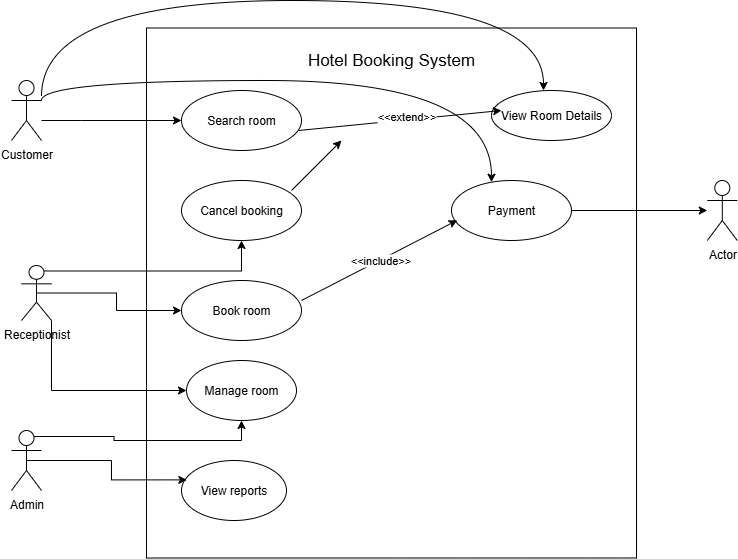

The diagram above was exported from draw.io. Its source (the exported page's mxGraphModel, read from the mxfile embedded in the PNG):
<mxGraphModel dx="1042" dy="1696" grid="1" gridSize="10" guides="1" tooltips="1" connect="1" arrows="1" fold="1" page="1" pageScale="1" pageWidth="850" pageHeight="1100" math="0" shadow="0">
  <root>
    <mxCell id="0" />
    <mxCell id="1" parent="0" />
    <mxCell id="wyku5lPvPgiQl1mNwNFM-1" value="" style="rounded=0;whiteSpace=wrap;html=1;" parent="1" vertex="1">
      <mxGeometry x="225" y="-32.5" width="490" height="530" as="geometry" />
    </mxCell>
    <mxCell id="wyku5lPvPgiQl1mNwNFM-20" style="edgeStyle=orthogonalEdgeStyle;rounded=0;orthogonalLoop=1;jettySize=auto;html=1;" parent="1" source="wyku5lPvPgiQl1mNwNFM-2" target="wyku5lPvPgiQl1mNwNFM-10" edge="1">
      <mxGeometry relative="1" as="geometry">
        <Array as="points">
          <mxPoint x="160" y="60" />
          <mxPoint x="160" y="60" />
        </Array>
      </mxGeometry>
    </mxCell>
    <mxCell id="4QoiE7jH4CaIQyV2bCIW-23" style="edgeStyle=orthogonalEdgeStyle;rounded=0;orthogonalLoop=1;jettySize=auto;html=1;exitX=1;exitY=0.3333333333333333;exitDx=0;exitDy=0;exitPerimeter=0;curved=1;" parent="1" source="wyku5lPvPgiQl1mNwNFM-2" target="wyku5lPvPgiQl1mNwNFM-12" edge="1">
      <mxGeometry relative="1" as="geometry">
        <Array as="points">
          <mxPoint x="120" y="20" />
          <mxPoint x="570" y="20" />
        </Array>
      </mxGeometry>
    </mxCell>
    <mxCell id="wyku5lPvPgiQl1mNwNFM-2" value="Customer" style="shape=umlActor;verticalLabelPosition=bottom;verticalAlign=top;html=1;outlineConnect=0;" parent="1" vertex="1">
      <mxGeometry x="90" y="20" width="30" height="60" as="geometry" />
    </mxCell>
    <mxCell id="4QoiE7jH4CaIQyV2bCIW-4" style="edgeStyle=orthogonalEdgeStyle;rounded=0;orthogonalLoop=1;jettySize=auto;html=1;exitX=0.75;exitY=0.1;exitDx=0;exitDy=0;exitPerimeter=0;" parent="1" source="wyku5lPvPgiQl1mNwNFM-5" target="wyku5lPvPgiQl1mNwNFM-14" edge="1">
      <mxGeometry relative="1" as="geometry" />
    </mxCell>
    <mxCell id="wyku5lPvPgiQl1mNwNFM-5" value="Admin" style="shape=umlActor;verticalLabelPosition=bottom;verticalAlign=top;html=1;outlineConnect=0;" parent="1" vertex="1">
      <mxGeometry x="90" y="370" width="30" height="60" as="geometry" />
    </mxCell>
    <mxCell id="wyku5lPvPgiQl1mNwNFM-22" style="edgeStyle=orthogonalEdgeStyle;rounded=0;orthogonalLoop=1;jettySize=auto;html=1;exitX=0.75;exitY=0.1;exitDx=0;exitDy=0;exitPerimeter=0;" parent="1" source="wyku5lPvPgiQl1mNwNFM-9" target="wyku5lPvPgiQl1mNwNFM-13" edge="1">
      <mxGeometry relative="1" as="geometry" />
    </mxCell>
    <mxCell id="4QoiE7jH4CaIQyV2bCIW-1" style="edgeStyle=orthogonalEdgeStyle;rounded=0;orthogonalLoop=1;jettySize=auto;html=1;exitX=0.5;exitY=0.5;exitDx=0;exitDy=0;exitPerimeter=0;" parent="1" source="wyku5lPvPgiQl1mNwNFM-9" target="wyku5lPvPgiQl1mNwNFM-11" edge="1">
      <mxGeometry relative="1" as="geometry" />
    </mxCell>
    <mxCell id="4QoiE7jH4CaIQyV2bCIW-2" style="edgeStyle=orthogonalEdgeStyle;rounded=0;orthogonalLoop=1;jettySize=auto;html=1;exitX=1;exitY=1;exitDx=0;exitDy=0;exitPerimeter=0;entryX=0;entryY=0.5;entryDx=0;entryDy=0;" parent="1" source="wyku5lPvPgiQl1mNwNFM-9" target="wyku5lPvPgiQl1mNwNFM-14" edge="1">
      <mxGeometry relative="1" as="geometry" />
    </mxCell>
    <mxCell id="wyku5lPvPgiQl1mNwNFM-9" value="Receptionist" style="shape=umlActor;verticalLabelPosition=bottom;verticalAlign=top;html=1;outlineConnect=0;" parent="1" vertex="1">
      <mxGeometry x="100" y="205" width="30" height="55" as="geometry" />
    </mxCell>
    <mxCell id="wyku5lPvPgiQl1mNwNFM-10" value="Search room" style="ellipse;whiteSpace=wrap;html=1;" parent="1" vertex="1">
      <mxGeometry x="260" y="30" width="120" height="60" as="geometry" />
    </mxCell>
    <mxCell id="wyku5lPvPgiQl1mNwNFM-11" value="Book room" style="ellipse;whiteSpace=wrap;html=1;" parent="1" vertex="1">
      <mxGeometry x="260" y="220" width="120" height="60" as="geometry" />
    </mxCell>
    <mxCell id="4QoiE7jH4CaIQyV2bCIW-25" style="edgeStyle=orthogonalEdgeStyle;rounded=0;orthogonalLoop=1;jettySize=auto;html=1;exitX=1;exitY=0.5;exitDx=0;exitDy=0;" parent="1" source="wyku5lPvPgiQl1mNwNFM-12" target="4QoiE7jH4CaIQyV2bCIW-26" edge="1">
      <mxGeometry relative="1" as="geometry">
        <mxPoint x="800.7999877929688" y="150" as="targetPoint" />
      </mxGeometry>
    </mxCell>
    <mxCell id="wyku5lPvPgiQl1mNwNFM-12" value="Payment" style="ellipse;whiteSpace=wrap;html=1;" parent="1" vertex="1">
      <mxGeometry x="530" y="120" width="120" height="60" as="geometry" />
    </mxCell>
    <mxCell id="wyku5lPvPgiQl1mNwNFM-13" value="Cancel booking" style="ellipse;whiteSpace=wrap;html=1;" parent="1" vertex="1">
      <mxGeometry x="260" y="120" width="120" height="60" as="geometry" />
    </mxCell>
    <mxCell id="wyku5lPvPgiQl1mNwNFM-14" value="Manage room" style="ellipse;whiteSpace=wrap;html=1;" parent="1" vertex="1">
      <mxGeometry x="265" y="300" width="110" height="60" as="geometry" />
    </mxCell>
    <mxCell id="wyku5lPvPgiQl1mNwNFM-15" value="View reports" style="ellipse;whiteSpace=wrap;html=1;" parent="1" vertex="1">
      <mxGeometry x="260" y="400" width="105" height="60" as="geometry" />
    </mxCell>
    <mxCell id="wyku5lPvPgiQl1mNwNFM-19" value="Hotel Booking System" style="text;html=1;align=center;verticalAlign=middle;whiteSpace=wrap;rounded=0;fontSize=17;" parent="1" vertex="1">
      <mxGeometry x="350" y="-40" width="240" height="80" as="geometry" />
    </mxCell>
    <mxCell id="4QoiE7jH4CaIQyV2bCIW-6" style="edgeStyle=orthogonalEdgeStyle;rounded=0;orthogonalLoop=1;jettySize=auto;html=1;exitX=0.5;exitY=0.5;exitDx=0;exitDy=0;exitPerimeter=0;entryX=0.051;entryY=0.323;entryDx=0;entryDy=0;entryPerimeter=0;" parent="1" source="wyku5lPvPgiQl1mNwNFM-5" target="wyku5lPvPgiQl1mNwNFM-15" edge="1">
      <mxGeometry relative="1" as="geometry" />
    </mxCell>
    <mxCell id="4QoiE7jH4CaIQyV2bCIW-14" value="" style="endArrow=classic;html=1;rounded=0;entryX=0.048;entryY=0.663;entryDx=0;entryDy=0;entryPerimeter=0;" parent="1" target="wyku5lPvPgiQl1mNwNFM-12" edge="1">
      <mxGeometry relative="1" as="geometry">
        <mxPoint x="380" y="240" as="sourcePoint" />
        <mxPoint x="590" y="330" as="targetPoint" />
      </mxGeometry>
    </mxCell>
    <mxCell id="4QoiE7jH4CaIQyV2bCIW-15" value="&amp;lt;&amp;lt;include&amp;gt;&amp;gt;" style="edgeLabel;resizable=0;html=1;;align=center;verticalAlign=middle;" parent="4QoiE7jH4CaIQyV2bCIW-14" connectable="0" vertex="1">
      <mxGeometry relative="1" as="geometry" />
    </mxCell>
    <mxCell id="4QoiE7jH4CaIQyV2bCIW-16" value="View Room Details" style="ellipse;whiteSpace=wrap;html=1;" parent="1" vertex="1">
      <mxGeometry x="570" y="30" width="120" height="50" as="geometry" />
    </mxCell>
    <mxCell id="4QoiE7jH4CaIQyV2bCIW-17" value="" style="endArrow=classic;html=1;rounded=0;" parent="1" edge="1">
      <mxGeometry relative="1" as="geometry">
        <mxPoint x="377" y="70" as="sourcePoint" />
        <mxPoint x="580" y="50" as="targetPoint" />
        <Array as="points" />
      </mxGeometry>
    </mxCell>
    <mxCell id="4QoiE7jH4CaIQyV2bCIW-19" value="Text" style="edgeLabel;html=1;align=center;verticalAlign=middle;resizable=0;points=[];" parent="4QoiE7jH4CaIQyV2bCIW-17" vertex="1" connectable="0">
      <mxGeometry x="0.0306" y="3" relative="1" as="geometry">
        <mxPoint as="offset" />
      </mxGeometry>
    </mxCell>
    <mxCell id="4QoiE7jH4CaIQyV2bCIW-21" value="&amp;lt;&amp;lt;extend&amp;gt;&amp;gt;" style="edgeLabel;html=1;align=center;verticalAlign=middle;resizable=0;points=[];" parent="4QoiE7jH4CaIQyV2bCIW-17" vertex="1" connectable="0">
      <mxGeometry x="0.0623" y="4" relative="1" as="geometry">
        <mxPoint as="offset" />
      </mxGeometry>
    </mxCell>
    <mxCell id="4QoiE7jH4CaIQyV2bCIW-22" style="edgeStyle=orthogonalEdgeStyle;rounded=0;orthogonalLoop=1;jettySize=auto;html=1;exitX=0.75;exitY=0.1;exitDx=0;exitDy=0;exitPerimeter=0;curved=1;" parent="1" edge="1">
      <mxGeometry relative="1" as="geometry">
        <mxPoint x="120" y="36" as="sourcePoint" />
        <mxPoint x="622" y="30" as="targetPoint" />
        <Array as="points">
          <mxPoint x="120" y="-60" />
          <mxPoint x="622" y="-60" />
        </Array>
      </mxGeometry>
    </mxCell>
    <mxCell id="4QoiE7jH4CaIQyV2bCIW-24" value="" style="endArrow=classic;html=1;rounded=0;" parent="1" edge="1">
      <mxGeometry width="50" height="50" relative="1" as="geometry">
        <mxPoint x="370" y="130" as="sourcePoint" />
        <mxPoint x="420" y="80" as="targetPoint" />
      </mxGeometry>
    </mxCell>
    <mxCell id="4QoiE7jH4CaIQyV2bCIW-26" value="Actor" style="shape=umlActor;verticalLabelPosition=bottom;verticalAlign=top;html=1;outlineConnect=0;" parent="1" vertex="1">
      <mxGeometry x="785.7999877929688" y="120" width="30" height="60" as="geometry" />
    </mxCell>
  </root>
</mxGraphModel>